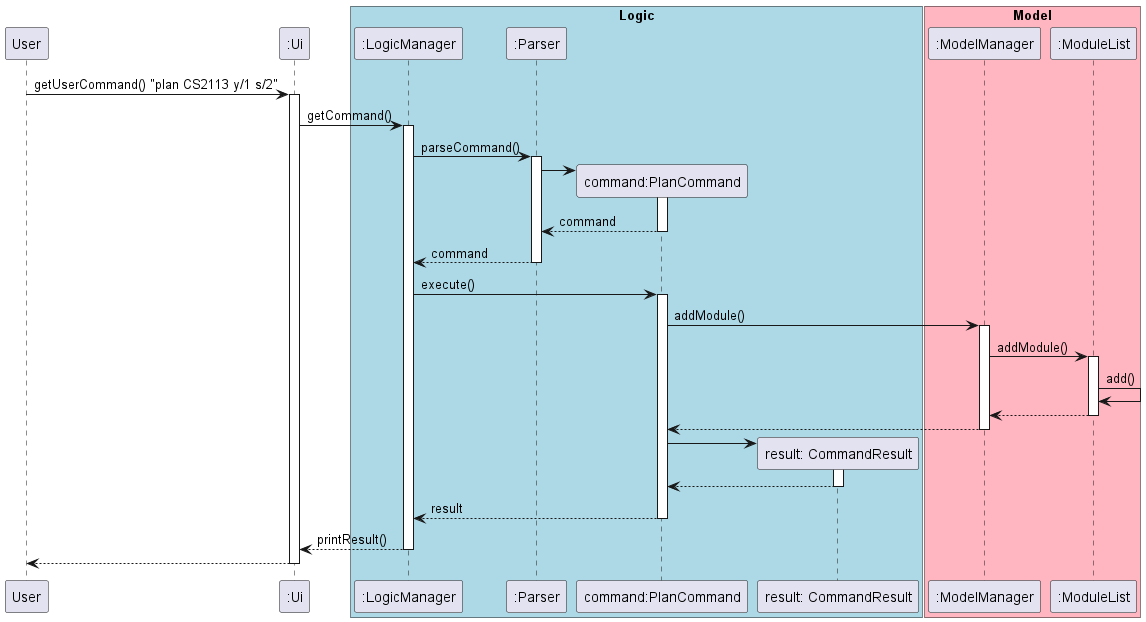

The diagram above was rendered by PlantUML. Its source (embedded in the PNG):
@startuml
participant User
participant ":Ui" as Ui

box "Logic" #LightBlue
participant ":LogicManager" as LogicManager
participant ":Parser" as Parser
participant "command:PlanCommand" as PlanCommand
participant "result: CommandResult" as CommandResult
end box

box "Model" #LightPink
participant ":ModelManager" as ModelManager
participant ":ModuleList" as ModuleList
end box


User -> Ui: getUserCommand() "plan CS2113 y/1 s/2"
activate Ui
Ui -> LogicManager: getCommand()
activate LogicManager


LogicManager -> Parser: parseCommand()
activate Parser


create PlanCommand
Parser -> PlanCommand
activate PlanCommand

PlanCommand --> Parser: command
deactivate PlanCommand


Parser --> LogicManager: command
deactivate Parser


LogicManager -> PlanCommand: execute()
activate PlanCommand

    

PlanCommand -> ModelManager: addModule()
activate ModelManager

ModelManager -> ModuleList: addModule()
activate ModuleList

ModuleList -> ModuleList: add()

ModuleList --> ModelManager: 
deactivate ModuleList

ModelManager --> PlanCommand
deactivate ModelManager

create CommandResult
PlanCommand -> CommandResult
activate CommandResult
CommandResult --> PlanCommand
deactivate CommandResult


PlanCommand --> LogicManager: result
deactivate PlanCommand

LogicManager --> Ui: printResult()
deactivate LogicManager

Ui --> User
deactivate Ui

@enduml